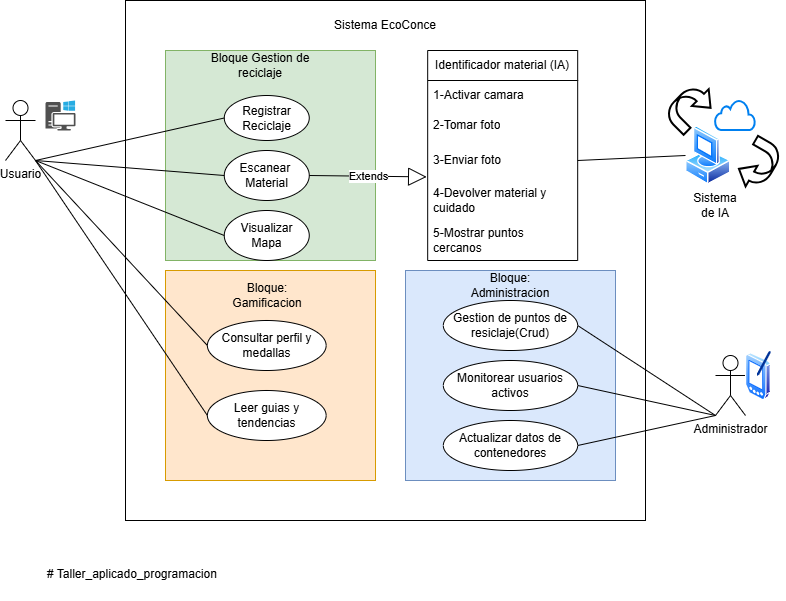

The diagram above was exported from draw.io. Its source (the exported page's mxGraphModel, read from the mxfile embedded in the PNG):
<mxGraphModel dx="1042" dy="527" grid="1" gridSize="10" guides="1" tooltips="1" connect="1" arrows="1" fold="1" page="1" pageScale="1" pageWidth="827" pageHeight="1169" math="0" shadow="0">
  <root>
    <mxCell id="0" />
    <mxCell id="1" parent="0" />
    <mxCell id="9tTpjYJun6PRqkbZiWQE-2" parent="1" style="shape=umlActor;verticalLabelPosition=bottom;verticalAlign=top;html=1;outlineConnect=0;" value="Usuario&lt;div&gt;&lt;br&gt;&lt;/div&gt;" vertex="1">
      <mxGeometry height="60" width="30" x="40" y="140" as="geometry" />
    </mxCell>
    <mxCell id="YMJlx3r5ZZd9t1tiNiia-1" parent="1" style="sketch=0;pointerEvents=1;shadow=0;dashed=0;html=1;strokeColor=none;fillColor=#505050;labelPosition=center;verticalLabelPosition=bottom;verticalAlign=top;outlineConnect=0;align=center;shape=mxgraph.office.devices.workstation_pc;" value="" vertex="1">
      <mxGeometry height="30" width="30" x="80" y="140" as="geometry" />
    </mxCell>
    <mxCell id="9tTpjYJun6PRqkbZiWQE-16" parent="1" style="whiteSpace=wrap;html=1;aspect=fixed;" value="" vertex="1">
      <mxGeometry height="520" width="520" x="160" y="40" as="geometry" />
    </mxCell>
    <mxCell id="9tTpjYJun6PRqkbZiWQE-17" parent="1" style="whiteSpace=wrap;html=1;aspect=fixed;fillColor=#d5e8d4;strokeColor=#82b366;" value="" vertex="1">
      <mxGeometry height="210" width="210" x="200" y="90" as="geometry" />
    </mxCell>
    <mxCell id="9tTpjYJun6PRqkbZiWQE-18" parent="1" style="whiteSpace=wrap;html=1;aspect=fixed;fillColor=#ffe6cc;strokeColor=#d79b00;" value="" vertex="1">
      <mxGeometry height="210" width="210" x="200" y="310" as="geometry" />
    </mxCell>
    <mxCell id="9tTpjYJun6PRqkbZiWQE-19" parent="1" style="whiteSpace=wrap;html=1;aspect=fixed;fillColor=#dae8fc;strokeColor=#6c8ebf;" value="" vertex="1">
      <mxGeometry height="210" width="210" x="440" y="310" as="geometry" />
    </mxCell>
    <mxCell id="9tTpjYJun6PRqkbZiWQE-20" parent="1" style="ellipse;whiteSpace=wrap;html=1;" value="Registrar Reciclaje" vertex="1">
      <mxGeometry height="45" width="85" x="258.76" y="135" as="geometry" />
    </mxCell>
    <mxCell id="9tTpjYJun6PRqkbZiWQE-21" parent="1" style="ellipse;whiteSpace=wrap;html=1;" value="Visualizar&lt;div&gt;Mapa&lt;/div&gt;" vertex="1">
      <mxGeometry height="50" width="85" x="258.76" y="250" as="geometry" />
    </mxCell>
    <mxCell id="9tTpjYJun6PRqkbZiWQE-22" parent="1" style="ellipse;whiteSpace=wrap;html=1;" value="Escanear&amp;nbsp;&lt;div&gt;Material&lt;/div&gt;" vertex="1">
      <mxGeometry height="50" width="85" x="258.76" y="190" as="geometry" />
    </mxCell>
    <mxCell id="YMJlx3r5ZZd9t1tiNiia-4" parent="1" style="ellipse;whiteSpace=wrap;html=1;" value="Consultar perfil y medallas" vertex="1">
      <mxGeometry height="50" width="118.75" x="241.88" y="360" as="geometry" />
    </mxCell>
    <mxCell id="YMJlx3r5ZZd9t1tiNiia-6" parent="1" style="text;html=1;whiteSpace=wrap;strokeColor=none;fillColor=none;align=center;verticalAlign=middle;rounded=0;" value="Bloque: Gamificacion" vertex="1">
      <mxGeometry height="30" width="97.5" x="252.51" y="320" as="geometry" />
    </mxCell>
    <mxCell id="9tTpjYJun6PRqkbZiWQE-24" parent="1" style="text;html=1;whiteSpace=wrap;strokeColor=none;fillColor=none;align=center;verticalAlign=middle;rounded=0;" value="Bloque Gestion de reciclaje" vertex="1">
      <mxGeometry height="30" width="130" x="230" y="90" as="geometry" />
    </mxCell>
    <mxCell id="YMJlx3r5ZZd9t1tiNiia-7" parent="1" style="ellipse;whiteSpace=wrap;html=1;" value="Gestion de puntos de resiclaje(Crud)" vertex="1">
      <mxGeometry height="50" width="134.37" x="477.81" y="340" as="geometry" />
    </mxCell>
    <mxCell id="YMJlx3r5ZZd9t1tiNiia-8" parent="1" style="ellipse;whiteSpace=wrap;html=1;" value="Monitorear usuarios activos" vertex="1">
      <mxGeometry height="50" width="134.37" x="477.82" y="400" as="geometry" />
    </mxCell>
    <mxCell id="YMJlx3r5ZZd9t1tiNiia-9" parent="1" style="ellipse;whiteSpace=wrap;html=1;" value="Actualizar datos de contenedores" vertex="1">
      <mxGeometry height="50" width="134.37" x="477.82" y="460" as="geometry" />
    </mxCell>
    <mxCell id="9tTpjYJun6PRqkbZiWQE-25" edge="1" parent="1" source="9tTpjYJun6PRqkbZiWQE-2" style="endArrow=none;html=1;rounded=0;exitX=1;exitY=1;exitDx=0;exitDy=0;exitPerimeter=0;entryX=0;entryY=0.5;entryDx=0;entryDy=0;" target="9tTpjYJun6PRqkbZiWQE-22" value="">
      <mxGeometry height="50" relative="1" width="50" as="geometry">
        <mxPoint x="390" y="340" as="sourcePoint" />
        <mxPoint x="440" y="290" as="targetPoint" />
      </mxGeometry>
    </mxCell>
    <mxCell id="YMJlx3r5ZZd9t1tiNiia-5" parent="1" style="ellipse;whiteSpace=wrap;html=1;" value="Leer guias y tendencias" vertex="1">
      <mxGeometry height="50" width="118.75" x="241.88" y="430" as="geometry" />
    </mxCell>
    <mxCell id="9tTpjYJun6PRqkbZiWQE-23" edge="1" parent="1" source="9tTpjYJun6PRqkbZiWQE-2" style="endArrow=none;html=1;rounded=0;exitX=1;exitY=1;exitDx=0;exitDy=0;exitPerimeter=0;entryX=0;entryY=0.5;entryDx=0;entryDy=0;" target="9tTpjYJun6PRqkbZiWQE-20" value="">
      <mxGeometry height="50" relative="1" width="50" as="geometry">
        <mxPoint x="390" y="340" as="sourcePoint" />
        <mxPoint x="440" y="290" as="targetPoint" />
      </mxGeometry>
    </mxCell>
    <mxCell id="9tTpjYJun6PRqkbZiWQE-26" edge="1" parent="1" source="9tTpjYJun6PRqkbZiWQE-2" style="endArrow=none;html=1;rounded=0;exitX=1;exitY=1;exitDx=0;exitDy=0;exitPerimeter=0;entryX=0;entryY=0.5;entryDx=0;entryDy=0;" target="9tTpjYJun6PRqkbZiWQE-21" value="">
      <mxGeometry height="50" relative="1" width="50" as="geometry">
        <mxPoint x="390" y="340" as="sourcePoint" />
        <mxPoint x="440" y="290" as="targetPoint" />
      </mxGeometry>
    </mxCell>
    <mxCell id="9tTpjYJun6PRqkbZiWQE-27" edge="1" parent="1" source="9tTpjYJun6PRqkbZiWQE-2" style="endArrow=none;html=1;rounded=0;exitX=1;exitY=1;exitDx=0;exitDy=0;exitPerimeter=0;entryX=0;entryY=0.5;entryDx=0;entryDy=0;" target="YMJlx3r5ZZd9t1tiNiia-4" value="">
      <mxGeometry height="50" relative="1" width="50" as="geometry">
        <mxPoint x="390" y="340" as="sourcePoint" />
        <mxPoint x="440" y="290" as="targetPoint" />
      </mxGeometry>
    </mxCell>
    <mxCell id="YMJlx3r5ZZd9t1tiNiia-10" parent="1" style="text;html=1;whiteSpace=wrap;strokeColor=none;fillColor=none;align=center;verticalAlign=middle;rounded=0;" value="Bloque: Administracion" vertex="1">
      <mxGeometry height="30" width="60" x="515" y="310" as="geometry" />
    </mxCell>
    <mxCell id="9tTpjYJun6PRqkbZiWQE-28" edge="1" parent="1" source="9tTpjYJun6PRqkbZiWQE-2" style="endArrow=none;html=1;rounded=0;exitX=1;exitY=1;exitDx=0;exitDy=0;exitPerimeter=0;entryX=0;entryY=0.5;entryDx=0;entryDy=0;" target="YMJlx3r5ZZd9t1tiNiia-5" value="">
      <mxGeometry height="50" relative="1" width="50" as="geometry">
        <mxPoint x="390" y="340" as="sourcePoint" />
        <mxPoint x="440" y="290" as="targetPoint" />
      </mxGeometry>
    </mxCell>
    <mxCell id="9tTpjYJun6PRqkbZiWQE-29" parent="1" style="shape=umlActor;verticalLabelPosition=bottom;verticalAlign=top;html=1;outlineConnect=0;" value="Administrador&lt;div&gt;&lt;br&gt;&lt;/div&gt;" vertex="1">
      <mxGeometry height="60" width="30" x="750" y="395" as="geometry" />
    </mxCell>
    <mxCell id="9tTpjYJun6PRqkbZiWQE-30" edge="1" parent="1" source="YMJlx3r5ZZd9t1tiNiia-7" style="endArrow=none;html=1;rounded=0;entryX=0;entryY=1;entryDx=0;entryDy=0;entryPerimeter=0;exitX=1;exitY=0.5;exitDx=0;exitDy=0;" target="9tTpjYJun6PRqkbZiWQE-29" value="">
      <mxGeometry height="50" relative="1" width="50" as="geometry">
        <mxPoint x="390" y="340" as="sourcePoint" />
        <mxPoint x="440" y="290" as="targetPoint" />
      </mxGeometry>
    </mxCell>
    <mxCell id="9tTpjYJun6PRqkbZiWQE-31" edge="1" parent="1" source="YMJlx3r5ZZd9t1tiNiia-8" style="endArrow=none;html=1;rounded=0;entryX=0;entryY=1;entryDx=0;entryDy=0;entryPerimeter=0;exitX=1;exitY=0.5;exitDx=0;exitDy=0;" target="9tTpjYJun6PRqkbZiWQE-29" value="">
      <mxGeometry height="50" relative="1" width="50" as="geometry">
        <mxPoint x="390" y="340" as="sourcePoint" />
        <mxPoint x="440" y="290" as="targetPoint" />
      </mxGeometry>
    </mxCell>
    <mxCell id="9tTpjYJun6PRqkbZiWQE-32" edge="1" parent="1" source="YMJlx3r5ZZd9t1tiNiia-9" style="endArrow=none;html=1;rounded=0;entryX=0;entryY=1;entryDx=0;entryDy=0;entryPerimeter=0;exitX=1;exitY=0.5;exitDx=0;exitDy=0;" target="9tTpjYJun6PRqkbZiWQE-29" value="">
      <mxGeometry height="50" relative="1" width="50" as="geometry">
        <mxPoint x="390" y="340" as="sourcePoint" />
        <mxPoint x="440" y="290" as="targetPoint" />
      </mxGeometry>
    </mxCell>
    <mxCell id="9tTpjYJun6PRqkbZiWQE-33" parent="1" style="swimlane;fontStyle=0;childLayout=stackLayout;horizontal=1;startSize=30;horizontalStack=0;resizeParent=1;resizeParentMax=0;resizeLast=0;collapsible=1;marginBottom=0;whiteSpace=wrap;html=1;swimlaneLine=1;rounded=0;shadow=0;" value="Identificador material (IA)" vertex="1">
      <mxGeometry height="210" width="150" x="462.18" y="90" as="geometry">
        <mxRectangle height="30" width="170" x="460" y="130" as="alternateBounds" />
      </mxGeometry>
    </mxCell>
    <mxCell id="9tTpjYJun6PRqkbZiWQE-34" parent="9tTpjYJun6PRqkbZiWQE-33" style="text;strokeColor=none;fillColor=none;align=left;verticalAlign=middle;spacingLeft=4;spacingRight=4;overflow=hidden;points=[[0,0.5],[1,0.5]];portConstraint=eastwest;rotatable=0;whiteSpace=wrap;html=1;" value="1-Activar camara" vertex="1">
      <mxGeometry height="30" width="150" y="30" as="geometry" />
    </mxCell>
    <mxCell id="9tTpjYJun6PRqkbZiWQE-35" parent="9tTpjYJun6PRqkbZiWQE-33" style="text;strokeColor=none;fillColor=none;align=left;verticalAlign=middle;spacingLeft=4;spacingRight=4;overflow=hidden;points=[[0,0.5],[1,0.5]];portConstraint=eastwest;rotatable=0;whiteSpace=wrap;html=1;" value="2-Tomar foto" vertex="1">
      <mxGeometry height="30" width="150" y="60" as="geometry" />
    </mxCell>
    <mxCell id="9tTpjYJun6PRqkbZiWQE-36" parent="9tTpjYJun6PRqkbZiWQE-33" style="text;strokeColor=none;fillColor=none;align=left;verticalAlign=middle;spacingLeft=4;spacingRight=4;overflow=hidden;points=[[0,0.5],[1,0.5]];portConstraint=eastwest;rotatable=0;whiteSpace=wrap;html=1;" value="3-Enviar foto" vertex="1">
      <mxGeometry height="40" width="150" y="90" as="geometry" />
    </mxCell>
    <mxCell id="9tTpjYJun6PRqkbZiWQE-37" parent="9tTpjYJun6PRqkbZiWQE-33" style="text;strokeColor=none;fillColor=none;align=left;verticalAlign=middle;spacingLeft=4;spacingRight=4;overflow=hidden;points=[[0,0.5],[1,0.5]];portConstraint=eastwest;rotatable=0;whiteSpace=wrap;html=1;" value="4-Devolver material y cuidado" vertex="1">
      <mxGeometry height="40" width="150" y="130" as="geometry" />
    </mxCell>
    <mxCell id="9tTpjYJun6PRqkbZiWQE-38" parent="9tTpjYJun6PRqkbZiWQE-33" style="text;strokeColor=none;fillColor=none;align=left;verticalAlign=middle;spacingLeft=4;spacingRight=4;overflow=hidden;points=[[0,0.5],[1,0.5]];portConstraint=eastwest;rotatable=0;whiteSpace=wrap;html=1;" value="5-Mostrar puntos cercanos" vertex="1">
      <mxGeometry height="40" width="150" y="170" as="geometry" />
    </mxCell>
    <mxCell id="YMJlx3r5ZZd9t1tiNiia-11" parent="1" style="image;aspect=fixed;perimeter=ellipsePerimeter;html=1;align=center;shadow=0;dashed=0;spacingTop=3;image=img/lib/active_directory/pda.svg;" value="" vertex="1">
      <mxGeometry height="50" width="27" x="780" y="390" as="geometry" />
    </mxCell>
    <mxCell id="9tTpjYJun6PRqkbZiWQE-39" parent="1" style="html=1;verticalLabelPosition=bottom;align=center;labelBackgroundColor=#ffffff;verticalAlign=top;strokeWidth=2;strokeColor=#0080F0;shadow=0;dashed=0;shape=mxgraph.ios7.icons.cloud;" value="" vertex="1">
      <mxGeometry height="30" width="40" x="750" y="140" as="geometry" />
    </mxCell>
    <mxCell id="9tTpjYJun6PRqkbZiWQE-40" parent="1" style="image;aspect=fixed;perimeter=ellipsePerimeter;html=1;align=center;shadow=0;dashed=0;spacingTop=3;image=img/lib/active_directory/vista_client.svg;" value="" vertex="1">
      <mxGeometry height="60" width="45.6" x="720" y="165" as="geometry" />
    </mxCell>
    <mxCell id="YMJlx3r5ZZd9t1tiNiia-13" parent="1" style="shape=mxgraph.arrows.u_turn_left_arrow;html=1;verticalLabelPosition=bottom;verticalAlign=top;strokeWidth=2;strokeColor=#000000;rotation=-135;" value="" vertex="1">
      <mxGeometry height="50" width="30" x="710.67" y="121.46" as="geometry" />
    </mxCell>
    <mxCell id="YMJlx3r5ZZd9t1tiNiia-14" parent="1" style="shape=mxgraph.arrows.u_turn_left_arrow;html=1;verticalLabelPosition=bottom;verticalAlign=top;strokeWidth=2;strokeColor=#000000;rotation=-60;direction=south;" value="" vertex="1">
      <mxGeometry height="30" width="50" x="768.5042712474619" y="190.0042712474619" as="geometry" />
    </mxCell>
    <mxCell id="9tTpjYJun6PRqkbZiWQE-41" edge="1" parent="1" source="9tTpjYJun6PRqkbZiWQE-22" style="endArrow=block;endSize=16;endFill=0;html=1;rounded=0;exitX=1;exitY=0.5;exitDx=0;exitDy=0;entryX=-0.007;entryY=0.91;entryDx=0;entryDy=0;entryPerimeter=0;" target="9tTpjYJun6PRqkbZiWQE-36" value="Extends">
      <mxGeometry relative="1" width="160" as="geometry">
        <mxPoint x="330" y="310" as="sourcePoint" />
        <mxPoint x="490" y="310" as="targetPoint" />
      </mxGeometry>
    </mxCell>
    <mxCell id="9tTpjYJun6PRqkbZiWQE-42" edge="1" parent="1" source="9tTpjYJun6PRqkbZiWQE-40" style="endArrow=none;html=1;rounded=0;entryX=1;entryY=0.5;entryDx=0;entryDy=0;exitX=0;exitY=0.5;exitDx=0;exitDy=0;" target="9tTpjYJun6PRqkbZiWQE-36" value="">
      <mxGeometry height="50" relative="1" width="50" as="geometry">
        <mxPoint x="390" y="340" as="sourcePoint" />
        <mxPoint x="440" y="290" as="targetPoint" />
      </mxGeometry>
    </mxCell>
    <mxCell id="9tTpjYJun6PRqkbZiWQE-43" parent="1" style="text;html=1;whiteSpace=wrap;strokeColor=none;fillColor=none;align=center;verticalAlign=middle;rounded=0;" value="Sistema de IA" vertex="1">
      <mxGeometry height="30" width="60" x="720" y="230" as="geometry" />
    </mxCell>
    <mxCell id="9tTpjYJun6PRqkbZiWQE-44" parent="1" style="text;html=1;whiteSpace=wrap;strokeColor=none;fillColor=none;align=center;verticalAlign=middle;rounded=0;" value="Sistema EcoConce" vertex="1">
      <mxGeometry height="30" width="240" x="300" y="50" as="geometry" />
    </mxCell>
    <mxCell id="9tTpjYJun6PRqkbZiWQE-45" parent="1" style="text;whiteSpace=wrap;html=1;" value="# Taller_aplicado_programacion" vertex="1">
      <mxGeometry height="40" width="200" x="80" y="600" as="geometry" />
    </mxCell>
  </root>
</mxGraphModel>